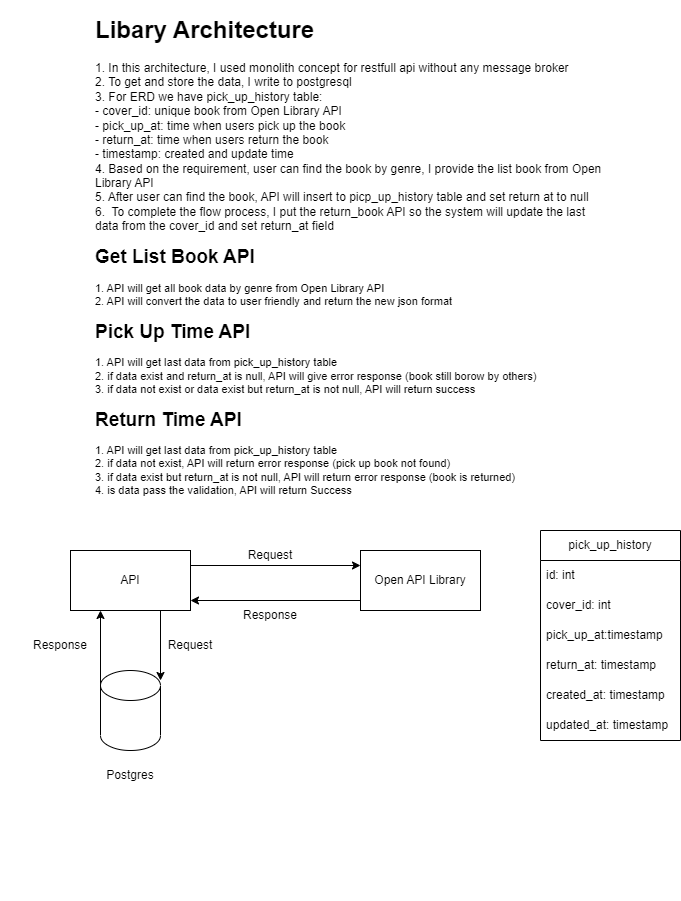

The diagram above was exported from draw.io. Its source (the exported page's mxGraphModel, read from the mxfile embedded in the PNG):
<mxGraphModel dx="104" dy="551" grid="1" gridSize="10" guides="1" tooltips="1" connect="1" arrows="1" fold="1" page="1" pageScale="1" pageWidth="850" pageHeight="1100" math="0" shadow="0">
  <root>
    <mxCell id="Wgo041xzVrJ0u7MPTBYQ-0" />
    <mxCell id="Wgo041xzVrJ0u7MPTBYQ-1" parent="Wgo041xzVrJ0u7MPTBYQ-0" />
    <mxCell id="J5BnM1WxuMafplAPyAhG-41" value="&lt;h1&gt;Libary Architecture&lt;/h1&gt;&lt;p&gt;1. In this architecture, I used monolith concept for restfull api without any message broker&lt;br&gt;2. To get and store the data, I write to postgresql&lt;br&gt;3. For ERD we have&amp;nbsp;pick_up_history table:&lt;br&gt;&lt;span style=&quot;&quot;&gt;&#09;&lt;/span&gt;&lt;span style=&quot;&quot;&gt;&#09;&lt;/span&gt;- cover_id: unique book from Open Library API&lt;br&gt;&lt;span style=&quot;&quot;&gt;&#09;&lt;/span&gt;&lt;span style=&quot;&quot;&gt;&#09;&lt;/span&gt;- pick_up_at: time when users pick up the book&lt;br&gt;&lt;span style=&quot;&quot;&gt;&#09;&lt;/span&gt;&lt;span style=&quot;&quot;&gt;&#09;&lt;/span&gt;- return_at: time when users return the book&lt;br&gt;&lt;span style=&quot;&quot;&gt;&#09;&lt;/span&gt;&lt;span style=&quot;&quot;&gt;&#09;&lt;/span&gt;- timestamp: created and update time&lt;br&gt;4. Based on the requirement, user can find the book by genre, I provide the list book from Open Library API&lt;br&gt;5. After user can find the book, API will insert to picp_up_history table and set return at to null&lt;br&gt;6.&amp;nbsp; To complete the flow process, I put the return_book API so the system will update the last data from the cover_id and set return_at field&lt;/p&gt;&lt;h1 style=&quot;border-color: var(--border-color); font-size: 19px;&quot;&gt;&lt;font style=&quot;border-color: var(--border-color);&quot;&gt;Get List Book API&lt;/font&gt;&lt;/h1&gt;&lt;p style=&quot;border-color: var(--border-color); font-size: 11px;&quot;&gt;&lt;font style=&quot;border-color: var(--border-color);&quot;&gt;1. API will get all book data by genre from Open Library API&lt;br style=&quot;border-color: var(--border-color);&quot;&gt;2. API will convert the data to user friendly and return the new json format&lt;/font&gt;&lt;/p&gt;&lt;h1 style=&quot;border-color: var(--border-color); font-size: 19px;&quot;&gt;&lt;font style=&quot;border-color: var(--border-color);&quot;&gt;Pick Up Time API&lt;/font&gt;&lt;/h1&gt;&lt;p style=&quot;border-color: var(--border-color); font-size: 11px;&quot;&gt;&lt;font style=&quot;border-color: var(--border-color);&quot;&gt;&lt;/font&gt;&lt;/p&gt;&lt;p style=&quot;border-color: var(--border-color); font-size: 11px;&quot;&gt;1. API will get last data from pick_up_history table&lt;br style=&quot;border-color: var(--border-color);&quot;&gt;2. if data exist and return_at is null, API will give error response (book still borow by others)&lt;br style=&quot;border-color: var(--border-color);&quot;&gt;3. if data not exist or data exist but return_at is not null, API will return success&lt;br style=&quot;border-color: var(--border-color);&quot;&gt;&lt;/p&gt;&lt;h1 style=&quot;border-color: var(--border-color); font-size: 19px;&quot;&gt;&lt;font style=&quot;border-color: var(--border-color);&quot;&gt;Return Time API&lt;/font&gt;&lt;/h1&gt;&lt;p style=&quot;border-color: var(--border-color); font-size: 11px;&quot;&gt;&lt;font style=&quot;border-color: var(--border-color); font-size: 11px;&quot;&gt;1. API will get last data from pick_up_history table&lt;br style=&quot;border-color: var(--border-color);&quot;&gt;2. if data not exist, API will return error response (pick up book not found)&lt;br style=&quot;border-color: var(--border-color);&quot;&gt;3. if data exist but return_at is not null, API will return error response (book is returned)&lt;br style=&quot;border-color: var(--border-color);&quot;&gt;4. is data pass the validation, API will return Success&lt;br style=&quot;border-color: var(--border-color);&quot;&gt;&lt;/font&gt;&lt;/p&gt;" style="text;html=1;strokeColor=none;fillColor=none;spacing=5;spacingTop=-20;whiteSpace=wrap;overflow=hidden;rounded=0;" parent="Wgo041xzVrJ0u7MPTBYQ-1" vertex="1">
      <mxGeometry x="1060" y="140" width="520" height="510" as="geometry" />
    </mxCell>
    <mxCell id="JqyEbGsm1ZortFWY1Gxb-24" value="&lt;h1 style=&quot;font-size: 19px;&quot;&gt;&lt;br&gt;&lt;/h1&gt;" style="text;html=1;strokeColor=none;fillColor=none;spacing=5;spacingTop=-20;whiteSpace=wrap;overflow=hidden;rounded=0;" vertex="1" parent="Wgo041xzVrJ0u7MPTBYQ-1">
      <mxGeometry x="1060" y="780" width="520" height="250" as="geometry" />
    </mxCell>
    <mxCell id="JqyEbGsm1ZortFWY1Gxb-28" value="API" style="rounded=0;whiteSpace=wrap;html=1;" vertex="1" parent="Wgo041xzVrJ0u7MPTBYQ-1">
      <mxGeometry x="1040" y="680" width="120" height="60" as="geometry" />
    </mxCell>
    <mxCell id="JqyEbGsm1ZortFWY1Gxb-29" value="" style="endArrow=classic;html=1;rounded=0;entryX=0;entryY=0.25;entryDx=0;entryDy=0;exitX=1;exitY=0.25;exitDx=0;exitDy=0;" edge="1" parent="Wgo041xzVrJ0u7MPTBYQ-1" source="JqyEbGsm1ZortFWY1Gxb-28">
      <mxGeometry width="50" height="50" relative="1" as="geometry">
        <mxPoint x="1250" y="860" as="sourcePoint" />
        <mxPoint x="1330" y="695" as="targetPoint" />
      </mxGeometry>
    </mxCell>
    <mxCell id="JqyEbGsm1ZortFWY1Gxb-30" value="Request" style="text;html=1;strokeColor=none;fillColor=none;align=center;verticalAlign=middle;whiteSpace=wrap;rounded=0;" vertex="1" parent="Wgo041xzVrJ0u7MPTBYQ-1">
      <mxGeometry x="1180" y="670" width="120" height="30" as="geometry" />
    </mxCell>
    <mxCell id="JqyEbGsm1ZortFWY1Gxb-31" value="" style="endArrow=classic;html=1;rounded=0;" edge="1" parent="Wgo041xzVrJ0u7MPTBYQ-1">
      <mxGeometry width="50" height="50" relative="1" as="geometry">
        <mxPoint x="1330" y="730" as="sourcePoint" />
        <mxPoint x="1160" y="730" as="targetPoint" />
      </mxGeometry>
    </mxCell>
    <mxCell id="JqyEbGsm1ZortFWY1Gxb-32" value="Response" style="text;html=1;strokeColor=none;fillColor=none;align=center;verticalAlign=middle;whiteSpace=wrap;rounded=0;" vertex="1" parent="Wgo041xzVrJ0u7MPTBYQ-1">
      <mxGeometry x="1180" y="730" width="120" height="30" as="geometry" />
    </mxCell>
    <mxCell id="JqyEbGsm1ZortFWY1Gxb-33" value="pick_up_history" style="swimlane;fontStyle=0;childLayout=stackLayout;horizontal=1;startSize=30;horizontalStack=0;resizeParent=1;resizeParentMax=0;resizeLast=0;collapsible=1;marginBottom=0;whiteSpace=wrap;html=1;" vertex="1" parent="Wgo041xzVrJ0u7MPTBYQ-1">
      <mxGeometry x="1510" y="660" width="140" height="210" as="geometry" />
    </mxCell>
    <mxCell id="JqyEbGsm1ZortFWY1Gxb-34" value="id: int" style="text;strokeColor=none;fillColor=none;align=left;verticalAlign=middle;spacingLeft=4;spacingRight=4;overflow=hidden;points=[[0,0.5],[1,0.5]];portConstraint=eastwest;rotatable=0;whiteSpace=wrap;html=1;" vertex="1" parent="JqyEbGsm1ZortFWY1Gxb-33">
      <mxGeometry y="30" width="140" height="30" as="geometry" />
    </mxCell>
    <mxCell id="JqyEbGsm1ZortFWY1Gxb-35" value="cover_id: int" style="text;strokeColor=none;fillColor=none;align=left;verticalAlign=middle;spacingLeft=4;spacingRight=4;overflow=hidden;points=[[0,0.5],[1,0.5]];portConstraint=eastwest;rotatable=0;whiteSpace=wrap;html=1;" vertex="1" parent="JqyEbGsm1ZortFWY1Gxb-33">
      <mxGeometry y="60" width="140" height="30" as="geometry" />
    </mxCell>
    <mxCell id="JqyEbGsm1ZortFWY1Gxb-36" value="pick_up_at:timestamp" style="text;strokeColor=none;fillColor=none;align=left;verticalAlign=middle;spacingLeft=4;spacingRight=4;overflow=hidden;points=[[0,0.5],[1,0.5]];portConstraint=eastwest;rotatable=0;whiteSpace=wrap;html=1;" vertex="1" parent="JqyEbGsm1ZortFWY1Gxb-33">
      <mxGeometry y="90" width="140" height="30" as="geometry" />
    </mxCell>
    <mxCell id="JqyEbGsm1ZortFWY1Gxb-37" value="return_at: timestamp" style="text;strokeColor=none;fillColor=none;align=left;verticalAlign=middle;spacingLeft=4;spacingRight=4;overflow=hidden;points=[[0,0.5],[1,0.5]];portConstraint=eastwest;rotatable=0;whiteSpace=wrap;html=1;" vertex="1" parent="JqyEbGsm1ZortFWY1Gxb-33">
      <mxGeometry y="120" width="140" height="30" as="geometry" />
    </mxCell>
    <mxCell id="JqyEbGsm1ZortFWY1Gxb-38" value="created_at: timestamp" style="text;strokeColor=none;fillColor=none;align=left;verticalAlign=middle;spacingLeft=4;spacingRight=4;overflow=hidden;points=[[0,0.5],[1,0.5]];portConstraint=eastwest;rotatable=0;whiteSpace=wrap;html=1;" vertex="1" parent="JqyEbGsm1ZortFWY1Gxb-33">
      <mxGeometry y="150" width="140" height="30" as="geometry" />
    </mxCell>
    <mxCell id="JqyEbGsm1ZortFWY1Gxb-39" value="updated_at: timestamp" style="text;strokeColor=none;fillColor=none;align=left;verticalAlign=middle;spacingLeft=4;spacingRight=4;overflow=hidden;points=[[0,0.5],[1,0.5]];portConstraint=eastwest;rotatable=0;whiteSpace=wrap;html=1;" vertex="1" parent="JqyEbGsm1ZortFWY1Gxb-33">
      <mxGeometry y="180" width="140" height="30" as="geometry" />
    </mxCell>
    <mxCell id="JqyEbGsm1ZortFWY1Gxb-40" value="Open API Library" style="rounded=0;whiteSpace=wrap;html=1;" vertex="1" parent="Wgo041xzVrJ0u7MPTBYQ-1">
      <mxGeometry x="1330" y="680" width="120" height="60" as="geometry" />
    </mxCell>
    <mxCell id="JqyEbGsm1ZortFWY1Gxb-41" value="" style="endArrow=classic;html=1;rounded=0;exitX=0.75;exitY=1;exitDx=0;exitDy=0;" edge="1" parent="Wgo041xzVrJ0u7MPTBYQ-1" source="JqyEbGsm1ZortFWY1Gxb-28">
      <mxGeometry width="50" height="50" relative="1" as="geometry">
        <mxPoint x="1160" y="825" as="sourcePoint" />
        <mxPoint x="1130" y="810" as="targetPoint" />
      </mxGeometry>
    </mxCell>
    <mxCell id="JqyEbGsm1ZortFWY1Gxb-42" value="Request" style="text;html=1;strokeColor=none;fillColor=none;align=center;verticalAlign=middle;whiteSpace=wrap;rounded=0;" vertex="1" parent="Wgo041xzVrJ0u7MPTBYQ-1">
      <mxGeometry x="1100" y="760" width="120" height="30" as="geometry" />
    </mxCell>
    <mxCell id="JqyEbGsm1ZortFWY1Gxb-43" value="" style="endArrow=classic;html=1;rounded=0;entryX=0.25;entryY=1;entryDx=0;entryDy=0;" edge="1" parent="Wgo041xzVrJ0u7MPTBYQ-1" target="JqyEbGsm1ZortFWY1Gxb-28">
      <mxGeometry width="50" height="50" relative="1" as="geometry">
        <mxPoint x="1070" y="820" as="sourcePoint" />
        <mxPoint x="1160" y="860" as="targetPoint" />
      </mxGeometry>
    </mxCell>
    <mxCell id="JqyEbGsm1ZortFWY1Gxb-44" value="Response" style="text;html=1;strokeColor=none;fillColor=none;align=center;verticalAlign=middle;whiteSpace=wrap;rounded=0;" vertex="1" parent="Wgo041xzVrJ0u7MPTBYQ-1">
      <mxGeometry x="970" y="760" width="120" height="30" as="geometry" />
    </mxCell>
    <mxCell id="JqyEbGsm1ZortFWY1Gxb-45" value="" style="shape=cylinder3;whiteSpace=wrap;html=1;boundedLbl=1;backgroundOutline=1;size=15;" vertex="1" parent="Wgo041xzVrJ0u7MPTBYQ-1">
      <mxGeometry x="1070" y="800" width="60" height="80" as="geometry" />
    </mxCell>
    <mxCell id="JqyEbGsm1ZortFWY1Gxb-46" value="Postgres" style="text;html=1;strokeColor=none;fillColor=none;align=center;verticalAlign=middle;whiteSpace=wrap;rounded=0;" vertex="1" parent="Wgo041xzVrJ0u7MPTBYQ-1">
      <mxGeometry x="1070" y="890" width="60" height="30" as="geometry" />
    </mxCell>
  </root>
</mxGraphModel>